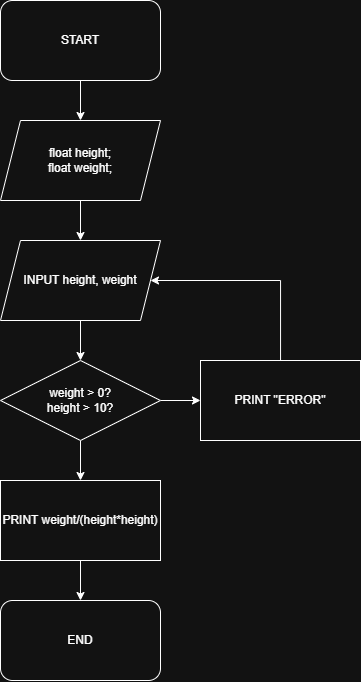

The diagram above was exported from draw.io. Its source (the exported page's mxGraphModel, read from the mxfile embedded in the PNG):
<mxGraphModel dx="1177" dy="834" grid="1" gridSize="10" guides="1" tooltips="1" connect="1" arrows="1" fold="1" page="1" pageScale="1" pageWidth="850" pageHeight="1100" math="0" shadow="0">
  <root>
    <mxCell id="0" />
    <mxCell id="1" parent="0" />
    <mxCell id="XvicXx-RUzgL4GIPTgo6-68" style="edgeStyle=orthogonalEdgeStyle;rounded=0;orthogonalLoop=1;jettySize=auto;html=1;entryX=0.5;entryY=0;entryDx=0;entryDy=0;" edge="1" parent="1" source="XvicXx-RUzgL4GIPTgo6-42" target="XvicXx-RUzgL4GIPTgo6-61">
      <mxGeometry relative="1" as="geometry" />
    </mxCell>
    <mxCell id="XvicXx-RUzgL4GIPTgo6-42" value="START" style="rounded=1;whiteSpace=wrap;html=1;" vertex="1" parent="1">
      <mxGeometry x="360" y="40" width="160" height="80" as="geometry" />
    </mxCell>
    <mxCell id="XvicXx-RUzgL4GIPTgo6-53" value="END" style="rounded=1;whiteSpace=wrap;html=1;" vertex="1" parent="1">
      <mxGeometry x="360" y="640" width="160" height="80" as="geometry" />
    </mxCell>
    <mxCell id="XvicXx-RUzgL4GIPTgo6-67" style="edgeStyle=orthogonalEdgeStyle;rounded=0;orthogonalLoop=1;jettySize=auto;html=1;" edge="1" parent="1" source="XvicXx-RUzgL4GIPTgo6-61" target="XvicXx-RUzgL4GIPTgo6-62">
      <mxGeometry relative="1" as="geometry" />
    </mxCell>
    <mxCell id="XvicXx-RUzgL4GIPTgo6-61" value="float height;&lt;div&gt;float weight;&lt;/div&gt;" style="shape=parallelogram;perimeter=parallelogramPerimeter;whiteSpace=wrap;html=1;fixedSize=1;" vertex="1" parent="1">
      <mxGeometry x="360" y="160" width="160" height="80" as="geometry" />
    </mxCell>
    <mxCell id="XvicXx-RUzgL4GIPTgo6-66" style="edgeStyle=orthogonalEdgeStyle;rounded=0;orthogonalLoop=1;jettySize=auto;html=1;entryX=0.5;entryY=0;entryDx=0;entryDy=0;" edge="1" parent="1" source="XvicXx-RUzgL4GIPTgo6-62" target="XvicXx-RUzgL4GIPTgo6-65">
      <mxGeometry relative="1" as="geometry" />
    </mxCell>
    <mxCell id="XvicXx-RUzgL4GIPTgo6-62" value="INPUT height, weight" style="shape=parallelogram;perimeter=parallelogramPerimeter;whiteSpace=wrap;html=1;fixedSize=1;" vertex="1" parent="1">
      <mxGeometry x="360" y="280" width="160" height="80" as="geometry" />
    </mxCell>
    <mxCell id="XvicXx-RUzgL4GIPTgo6-70" style="edgeStyle=orthogonalEdgeStyle;rounded=0;orthogonalLoop=1;jettySize=auto;html=1;entryX=0.5;entryY=0;entryDx=0;entryDy=0;" edge="1" parent="1" source="XvicXx-RUzgL4GIPTgo6-63" target="XvicXx-RUzgL4GIPTgo6-53">
      <mxGeometry relative="1" as="geometry" />
    </mxCell>
    <mxCell id="XvicXx-RUzgL4GIPTgo6-63" value="PRINT weight/(height*height)" style="rounded=0;whiteSpace=wrap;html=1;" vertex="1" parent="1">
      <mxGeometry x="360" y="520" width="160" height="80" as="geometry" />
    </mxCell>
    <mxCell id="XvicXx-RUzgL4GIPTgo6-69" style="edgeStyle=orthogonalEdgeStyle;rounded=0;orthogonalLoop=1;jettySize=auto;html=1;entryX=0.5;entryY=0;entryDx=0;entryDy=0;" edge="1" parent="1" source="XvicXx-RUzgL4GIPTgo6-65" target="XvicXx-RUzgL4GIPTgo6-63">
      <mxGeometry relative="1" as="geometry" />
    </mxCell>
    <mxCell id="XvicXx-RUzgL4GIPTgo6-72" style="edgeStyle=orthogonalEdgeStyle;rounded=0;orthogonalLoop=1;jettySize=auto;html=1;entryX=0;entryY=0.5;entryDx=0;entryDy=0;" edge="1" parent="1" source="XvicXx-RUzgL4GIPTgo6-65" target="XvicXx-RUzgL4GIPTgo6-71">
      <mxGeometry relative="1" as="geometry" />
    </mxCell>
    <mxCell id="XvicXx-RUzgL4GIPTgo6-65" value="weight &amp;gt; 0?&lt;div&gt;height &amp;gt; 10?&lt;/div&gt;" style="rhombus;whiteSpace=wrap;html=1;" vertex="1" parent="1">
      <mxGeometry x="360" y="400" width="160" height="80" as="geometry" />
    </mxCell>
    <mxCell id="XvicXx-RUzgL4GIPTgo6-73" style="edgeStyle=orthogonalEdgeStyle;rounded=0;orthogonalLoop=1;jettySize=auto;html=1;entryX=1;entryY=0.5;entryDx=0;entryDy=0;" edge="1" parent="1" source="XvicXx-RUzgL4GIPTgo6-71" target="XvicXx-RUzgL4GIPTgo6-62">
      <mxGeometry relative="1" as="geometry">
        <Array as="points">
          <mxPoint x="640" y="320" />
        </Array>
      </mxGeometry>
    </mxCell>
    <mxCell id="XvicXx-RUzgL4GIPTgo6-71" value="PRINT &quot;ERROR&quot;" style="rounded=0;whiteSpace=wrap;html=1;" vertex="1" parent="1">
      <mxGeometry x="560" y="400" width="160" height="80" as="geometry" />
    </mxCell>
  </root>
</mxGraphModel>